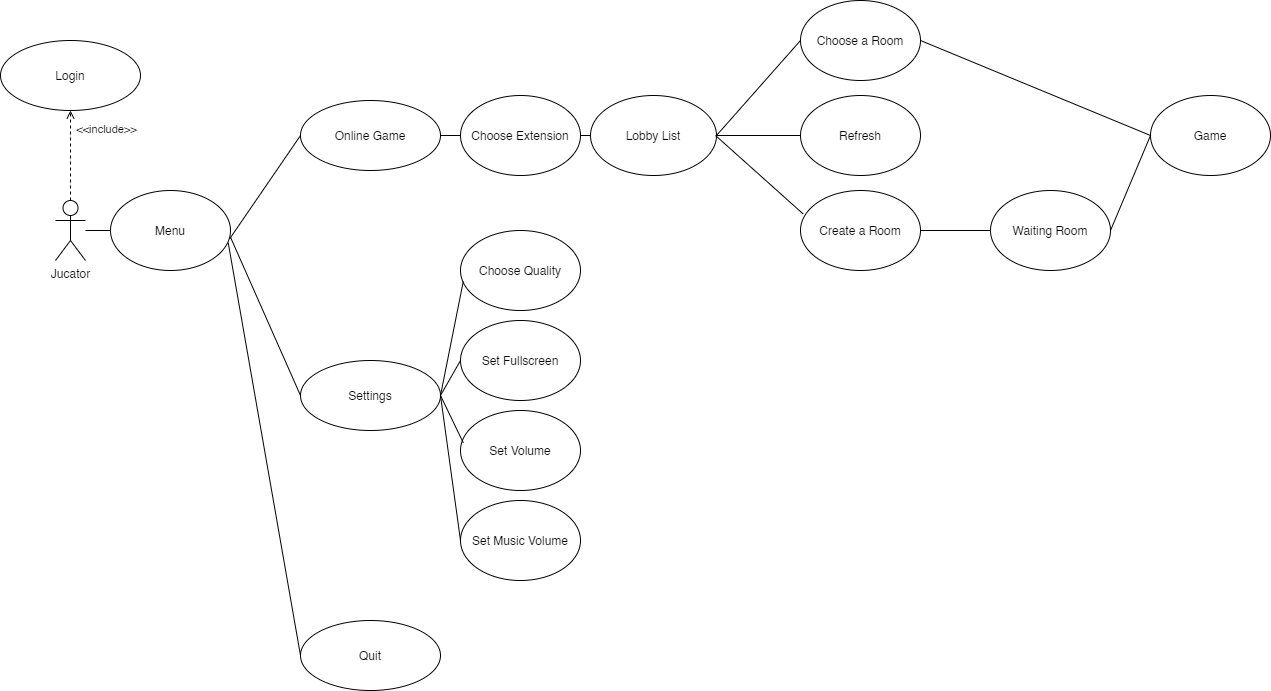

The diagram above was exported from draw.io. Its source (the exported page's mxGraphModel, read from the mxfile embedded in the PNG):
<mxGraphModel dx="1550" dy="777" grid="1" gridSize="10" guides="1" tooltips="1" connect="1" arrows="1" fold="1" page="1" pageScale="1" pageWidth="827" pageHeight="1169" math="0" shadow="0">
  <root>
    <mxCell id="0" />
    <mxCell id="1" parent="0" />
    <mxCell id="cMvQuoMqKQiNKDj9lpCn-1" value="Jucator" style="shape=umlActor;verticalLabelPosition=bottom;labelBackgroundColor=#ffffff;verticalAlign=top;html=1;" parent="1" vertex="1">
      <mxGeometry x="75" y="320" width="30" height="60" as="geometry" />
    </mxCell>
    <mxCell id="54VIOeJH8_IFGuCrFYld-20" value="Settings" style="ellipse;whiteSpace=wrap;html=1;" parent="1" vertex="1">
      <mxGeometry x="320" y="480" width="140" height="70" as="geometry" />
    </mxCell>
    <mxCell id="54VIOeJH8_IFGuCrFYld-22" value="" style="endArrow=none;html=1;entryX=0;entryY=0.5;entryDx=0;entryDy=0;exitX=1.002;exitY=0.591;exitDx=0;exitDy=0;exitPerimeter=0;" parent="1" source="l-ybZb2hHFARU-xNkGZp-1" target="54VIOeJH8_IFGuCrFYld-20" edge="1">
      <mxGeometry width="50" height="50" relative="1" as="geometry">
        <mxPoint x="190" y="400" as="sourcePoint" />
        <mxPoint x="266" y="360" as="targetPoint" />
      </mxGeometry>
    </mxCell>
    <mxCell id="54VIOeJH8_IFGuCrFYld-25" value="Online Game" style="ellipse;whiteSpace=wrap;html=1;" parent="1" vertex="1">
      <mxGeometry x="320" y="220" width="140" height="70" as="geometry" />
    </mxCell>
    <mxCell id="54VIOeJH8_IFGuCrFYld-26" value="" style="endArrow=none;html=1;entryX=0;entryY=0.5;entryDx=0;entryDy=0;exitX=0.992;exitY=0.606;exitDx=0;exitDy=0;exitPerimeter=0;" parent="1" source="l-ybZb2hHFARU-xNkGZp-1" target="54VIOeJH8_IFGuCrFYld-25" edge="1">
      <mxGeometry width="50" height="50" relative="1" as="geometry">
        <mxPoint x="420" y="460" as="sourcePoint" />
        <mxPoint x="470" y="410" as="targetPoint" />
      </mxGeometry>
    </mxCell>
    <mxCell id="54VIOeJH8_IFGuCrFYld-38" value="&amp;lt;&amp;lt;include&amp;gt;&amp;gt;" style="edgeStyle=none;html=1;endArrow=open;verticalAlign=bottom;dashed=1;labelBackgroundColor=none;exitX=0.5;exitY=0;exitDx=0;exitDy=0;exitPerimeter=0;" parent="1" source="cMvQuoMqKQiNKDj9lpCn-1" target="54VIOeJH8_IFGuCrFYld-39" edge="1">
      <mxGeometry x="0.3671" y="-36" width="160" relative="1" as="geometry">
        <mxPoint x="30" y="200" as="sourcePoint" />
        <mxPoint x="90" y="210" as="targetPoint" />
        <mxPoint as="offset" />
      </mxGeometry>
    </mxCell>
    <mxCell id="54VIOeJH8_IFGuCrFYld-39" value="Login" style="ellipse;whiteSpace=wrap;html=1;" parent="1" vertex="1">
      <mxGeometry x="20" y="160" width="140" height="70" as="geometry" />
    </mxCell>
    <mxCell id="54VIOeJH8_IFGuCrFYld-42" value="Quit" style="ellipse;whiteSpace=wrap;html=1;" parent="1" vertex="1">
      <mxGeometry x="320" y="740" width="140" height="70" as="geometry" />
    </mxCell>
    <mxCell id="54VIOeJH8_IFGuCrFYld-45" value="" style="endArrow=none;html=1;exitX=0;exitY=0.5;exitDx=0;exitDy=0;entryX=0.981;entryY=0.653;entryDx=0;entryDy=0;entryPerimeter=0;" parent="1" source="54VIOeJH8_IFGuCrFYld-42" target="l-ybZb2hHFARU-xNkGZp-1" edge="1">
      <mxGeometry width="50" height="50" relative="1" as="geometry">
        <mxPoint x="100" y="560" as="sourcePoint" />
        <mxPoint x="150" y="510" as="targetPoint" />
      </mxGeometry>
    </mxCell>
    <mxCell id="l-ybZb2hHFARU-xNkGZp-1" value="Menu" style="ellipse;whiteSpace=wrap;html=1;" parent="1" vertex="1">
      <mxGeometry x="130" y="310" width="120" height="80" as="geometry" />
    </mxCell>
    <mxCell id="l-ybZb2hHFARU-xNkGZp-2" value="" style="endArrow=none;html=1;entryX=0;entryY=0.5;entryDx=0;entryDy=0;" parent="1" source="cMvQuoMqKQiNKDj9lpCn-1" target="l-ybZb2hHFARU-xNkGZp-1" edge="1">
      <mxGeometry width="50" height="50" relative="1" as="geometry">
        <mxPoint x="70" y="352.58620689655163" as="sourcePoint" />
        <mxPoint x="200" y="375" as="targetPoint" />
      </mxGeometry>
    </mxCell>
    <mxCell id="l-ybZb2hHFARU-xNkGZp-8" value="Choose Quality" style="ellipse;whiteSpace=wrap;html=1;" parent="1" vertex="1">
      <mxGeometry x="480" y="350" width="120" height="80" as="geometry" />
    </mxCell>
    <mxCell id="l-ybZb2hHFARU-xNkGZp-9" value="Set Fullscreen" style="ellipse;whiteSpace=wrap;html=1;" parent="1" vertex="1">
      <mxGeometry x="480" y="440" width="120" height="80" as="geometry" />
    </mxCell>
    <mxCell id="l-ybZb2hHFARU-xNkGZp-10" value="Set Volume" style="ellipse;whiteSpace=wrap;html=1;" parent="1" vertex="1">
      <mxGeometry x="480" y="530" width="120" height="80" as="geometry" />
    </mxCell>
    <mxCell id="l-ybZb2hHFARU-xNkGZp-11" value="Set Music Volume" style="ellipse;whiteSpace=wrap;html=1;" parent="1" vertex="1">
      <mxGeometry x="480" y="620" width="120" height="80" as="geometry" />
    </mxCell>
    <mxCell id="l-ybZb2hHFARU-xNkGZp-12" value="" style="endArrow=none;html=1;exitX=1;exitY=0.5;exitDx=0;exitDy=0;entryX=0.023;entryY=0.638;entryDx=0;entryDy=0;entryPerimeter=0;" parent="1" source="54VIOeJH8_IFGuCrFYld-20" target="l-ybZb2hHFARU-xNkGZp-8" edge="1">
      <mxGeometry width="50" height="50" relative="1" as="geometry">
        <mxPoint x="800" y="500" as="sourcePoint" />
        <mxPoint x="850" y="450" as="targetPoint" />
      </mxGeometry>
    </mxCell>
    <mxCell id="l-ybZb2hHFARU-xNkGZp-13" value="" style="endArrow=none;html=1;exitX=1;exitY=0.5;exitDx=0;exitDy=0;entryX=0;entryY=0.5;entryDx=0;entryDy=0;" parent="1" source="54VIOeJH8_IFGuCrFYld-20" target="l-ybZb2hHFARU-xNkGZp-9" edge="1">
      <mxGeometry width="50" height="50" relative="1" as="geometry">
        <mxPoint x="800" y="500" as="sourcePoint" />
        <mxPoint x="850" y="450" as="targetPoint" />
      </mxGeometry>
    </mxCell>
    <mxCell id="l-ybZb2hHFARU-xNkGZp-14" value="" style="endArrow=none;html=1;exitX=1;exitY=0.5;exitDx=0;exitDy=0;entryX=0.023;entryY=0.403;entryDx=0;entryDy=0;entryPerimeter=0;" parent="1" source="54VIOeJH8_IFGuCrFYld-20" target="l-ybZb2hHFARU-xNkGZp-10" edge="1">
      <mxGeometry width="50" height="50" relative="1" as="geometry">
        <mxPoint x="800" y="500" as="sourcePoint" />
        <mxPoint x="850" y="450" as="targetPoint" />
      </mxGeometry>
    </mxCell>
    <mxCell id="l-ybZb2hHFARU-xNkGZp-15" value="" style="endArrow=none;html=1;exitX=1;exitY=0.5;exitDx=0;exitDy=0;entryX=0;entryY=0.5;entryDx=0;entryDy=0;" parent="1" source="54VIOeJH8_IFGuCrFYld-20" target="l-ybZb2hHFARU-xNkGZp-11" edge="1">
      <mxGeometry width="50" height="50" relative="1" as="geometry">
        <mxPoint x="800" y="500" as="sourcePoint" />
        <mxPoint x="850" y="450" as="targetPoint" />
      </mxGeometry>
    </mxCell>
    <mxCell id="l-ybZb2hHFARU-xNkGZp-17" value="Choose Extension" style="ellipse;whiteSpace=wrap;html=1;" parent="1" vertex="1">
      <mxGeometry x="480" y="215" width="120" height="80" as="geometry" />
    </mxCell>
    <mxCell id="l-ybZb2hHFARU-xNkGZp-18" value="Lobby List" style="ellipse;whiteSpace=wrap;html=1;" parent="1" vertex="1">
      <mxGeometry x="610" y="215" width="126" height="80" as="geometry" />
    </mxCell>
    <mxCell id="l-ybZb2hHFARU-xNkGZp-20" value="" style="endArrow=none;html=1;exitX=1;exitY=0.5;exitDx=0;exitDy=0;entryX=0;entryY=0.5;entryDx=0;entryDy=0;" parent="1" source="54VIOeJH8_IFGuCrFYld-25" target="l-ybZb2hHFARU-xNkGZp-17" edge="1">
      <mxGeometry width="50" height="50" relative="1" as="geometry">
        <mxPoint x="800" y="500" as="sourcePoint" />
        <mxPoint x="470" y="255" as="targetPoint" />
      </mxGeometry>
    </mxCell>
    <mxCell id="l-ybZb2hHFARU-xNkGZp-22" value="" style="endArrow=none;html=1;exitX=1;exitY=0.5;exitDx=0;exitDy=0;entryX=0;entryY=0.5;entryDx=0;entryDy=0;" parent="1" source="l-ybZb2hHFARU-xNkGZp-17" target="l-ybZb2hHFARU-xNkGZp-18" edge="1">
      <mxGeometry width="50" height="50" relative="1" as="geometry">
        <mxPoint x="660" y="500" as="sourcePoint" />
        <mxPoint x="710" y="450" as="targetPoint" />
      </mxGeometry>
    </mxCell>
    <mxCell id="l-ybZb2hHFARU-xNkGZp-23" value="Choose a Room" style="ellipse;whiteSpace=wrap;html=1;" parent="1" vertex="1">
      <mxGeometry x="820" y="120" width="120" height="80" as="geometry" />
    </mxCell>
    <mxCell id="l-ybZb2hHFARU-xNkGZp-24" value="Refresh" style="ellipse;whiteSpace=wrap;html=1;" parent="1" vertex="1">
      <mxGeometry x="820" y="215" width="120" height="80" as="geometry" />
    </mxCell>
    <mxCell id="l-ybZb2hHFARU-xNkGZp-25" value="Create a Room" style="ellipse;whiteSpace=wrap;html=1;" parent="1" vertex="1">
      <mxGeometry x="820" y="310" width="120" height="80" as="geometry" />
    </mxCell>
    <mxCell id="l-ybZb2hHFARU-xNkGZp-26" value="" style="endArrow=none;html=1;entryX=0.023;entryY=0.294;entryDx=0;entryDy=0;entryPerimeter=0;" parent="1" target="l-ybZb2hHFARU-xNkGZp-25" edge="1">
      <mxGeometry width="50" height="50" relative="1" as="geometry">
        <mxPoint x="735" y="255" as="sourcePoint" />
        <mxPoint x="710" y="450" as="targetPoint" />
      </mxGeometry>
    </mxCell>
    <mxCell id="l-ybZb2hHFARU-xNkGZp-27" value="" style="endArrow=none;html=1;entryX=1;entryY=0.5;entryDx=0;entryDy=0;exitX=0;exitY=0.5;exitDx=0;exitDy=0;" parent="1" source="l-ybZb2hHFARU-xNkGZp-24" target="l-ybZb2hHFARU-xNkGZp-18" edge="1">
      <mxGeometry width="50" height="50" relative="1" as="geometry">
        <mxPoint x="660" y="500" as="sourcePoint" />
        <mxPoint x="710" y="450" as="targetPoint" />
      </mxGeometry>
    </mxCell>
    <mxCell id="l-ybZb2hHFARU-xNkGZp-28" value="" style="endArrow=none;html=1;entryX=1;entryY=0.5;entryDx=0;entryDy=0;exitX=0;exitY=0.5;exitDx=0;exitDy=0;" parent="1" source="l-ybZb2hHFARU-xNkGZp-23" target="l-ybZb2hHFARU-xNkGZp-18" edge="1">
      <mxGeometry width="50" height="50" relative="1" as="geometry">
        <mxPoint x="660" y="500" as="sourcePoint" />
        <mxPoint x="710" y="450" as="targetPoint" />
      </mxGeometry>
    </mxCell>
    <mxCell id="l-ybZb2hHFARU-xNkGZp-30" value="Game" style="ellipse;whiteSpace=wrap;html=1;" parent="1" vertex="1">
      <mxGeometry x="1170" y="215" width="120" height="80" as="geometry" />
    </mxCell>
    <mxCell id="l-ybZb2hHFARU-xNkGZp-31" value="" style="endArrow=none;html=1;exitX=1;exitY=0.5;exitDx=0;exitDy=0;entryX=0;entryY=0.5;entryDx=0;entryDy=0;" parent="1" source="l-ybZb2hHFARU-xNkGZp-23" target="l-ybZb2hHFARU-xNkGZp-30" edge="1">
      <mxGeometry width="50" height="50" relative="1" as="geometry">
        <mxPoint x="660" y="500" as="sourcePoint" />
        <mxPoint x="710" y="450" as="targetPoint" />
      </mxGeometry>
    </mxCell>
    <mxCell id="l-ybZb2hHFARU-xNkGZp-32" value="" style="endArrow=none;html=1;entryX=1;entryY=0.5;entryDx=0;entryDy=0;exitX=0;exitY=0.5;exitDx=0;exitDy=0;" parent="1" source="l-ybZb2hHFARU-xNkGZp-33" target="l-ybZb2hHFARU-xNkGZp-25" edge="1">
      <mxGeometry width="50" height="50" relative="1" as="geometry">
        <mxPoint x="1020" y="420" as="sourcePoint" />
        <mxPoint x="710" y="450" as="targetPoint" />
      </mxGeometry>
    </mxCell>
    <mxCell id="l-ybZb2hHFARU-xNkGZp-33" value="Waiting Room" style="ellipse;whiteSpace=wrap;html=1;" parent="1" vertex="1">
      <mxGeometry x="1010" y="310" width="120" height="80" as="geometry" />
    </mxCell>
    <mxCell id="l-ybZb2hHFARU-xNkGZp-36" value="" style="endArrow=none;html=1;entryX=0;entryY=0.5;entryDx=0;entryDy=0;exitX=1;exitY=0.5;exitDx=0;exitDy=0;" parent="1" source="l-ybZb2hHFARU-xNkGZp-33" target="l-ybZb2hHFARU-xNkGZp-30" edge="1">
      <mxGeometry width="50" height="50" relative="1" as="geometry">
        <mxPoint x="660" y="500" as="sourcePoint" />
        <mxPoint x="710" y="450" as="targetPoint" />
      </mxGeometry>
    </mxCell>
  </root>
</mxGraphModel>